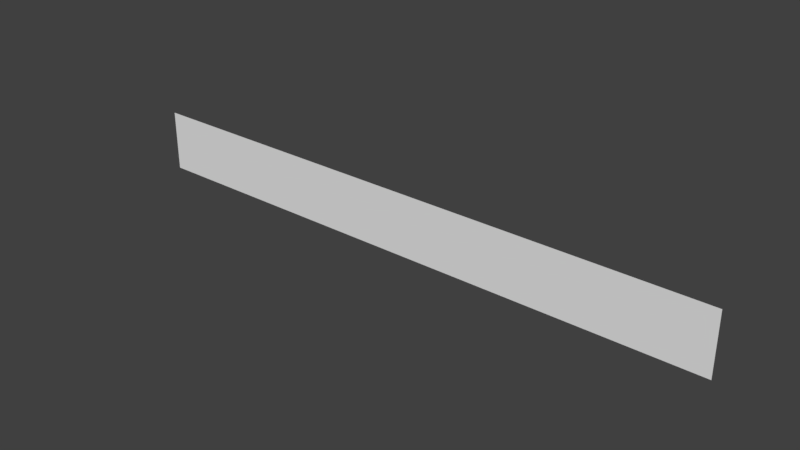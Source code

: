 # Source: background1.blend  (saved by Blender 2.77.0; exported with 4.5.12 LTS)
import bpy
from mathutils import Matrix  # noqa: F401  (used for matrix-valued properties, if any)

bpy.ops.wm.read_factory_settings(use_empty=True)
scene = bpy.context.scene
scene.name = 'Scene'

# ---- collections
col_collection_1 = bpy.data.collections.new('Collection 1'); scene.collection.children.link(col_collection_1)

# ---- materials (node trees are filled in below, after node groups)
mat_material_bg1 = bpy.data.materials.new('material_bg1')
mat_material_bg1.alpha_threshold = 0.0
mat_material_bg1.use_transparent_shadow = False
mat_material_bg1.roughness = 0.5
mat_material_bg1.specular_intensity = 0.0

# ---- material node trees

# ---- world
world_world = bpy.data.worlds.new('World'); scene.world = world_world
world_world.color = (0.05088, 0.05088, 0.05088)
world_world.use_sun_shadow = False
world_world.sun_shadow_jitter_overblur = 0.0
world_world.cycles.sampling_method = 'MANUAL'

# ---- meshes
me_plane = bpy.data.meshes.new('Plane')
me_plane.from_pydata([(-1.0, 0.0, 3.716e-06), (1.0, 0.0, 3.716e-06), (-1.0, 2.0, 3.716e-06), (1.0, 2.0, 3.716e-06)], [], [(0, 2, 3, 1)])
_uv = me_plane.uv_layers.new(name='UVMap')
_uv.uv.foreach_set('vector', [1.0, 7.6e-05, 1.0, 0.9999, 7.498e-05, 0.9999, 7.498e-05, 7.397e-05])
me_plane.materials.append(mat_material_bg1)
me_plane.use_remesh_preserve_volume = False
me_plane.use_remesh_preserve_attributes = False
me_plane.use_mirror_vertex_groups = False
me_plane.update()

# ---- objects
ob_plane = bpy.data.objects.new('Plane', me_plane)

# ---- transforms, parenting, visibility, modifiers, constraints
ob_plane.location = (0.0, 0.0, 0.0)
ob_plane.rotation_euler = (1.571, 2.22e-16, 2.22e-16)
ob_plane.scale = (500.0, 51.2, 1.0)
ob_plane.lineart.crease_threshold = 0.0

# ---- collection membership
col_collection_1.objects.link(ob_plane)

# ---- scene / render settings (as saved in the file)
scene.frame_start = 1; scene.frame_end = 250; scene.frame_set(1)
scene.render.engine = 'BLENDER_EEVEE_NEXT'
scene.render.resolution_percentage = 50
scene.render.dither_intensity = 0.0
scene.cycles.use_denoising = False
scene.cycles.samples = 128
scene.cycles.sampling_pattern = 'TABULATED_SOBOL'
scene.cycles.light_sampling_threshold = 0.0
scene.cycles.use_adaptive_sampling = False
scene.cycles.use_light_tree = False
scene.cycles.blur_glossy = 0.0
scene.cycles.sample_clamp_indirect = 0.0
scene.view_settings.view_transform = 'Standard'
bpy.context.view_layer.update()

# ---- added for rendering (the .blend has no active camera and no usable light): camera, sun
cam_auto = bpy.data.cameras.new('AutoCamera')
cam_auto.lens = 50.0
cam_auto.sensor_width = 36.0
cam_auto.clip_end = 16322.5
ob_auto_camera = bpy.data.objects.new('AutoCamera', cam_auto)
scene.collection.objects.link(ob_auto_camera)
ob_auto_camera.location = (930.063, -1116.08, 795.25)
ob_auto_camera.rotation_euler = (1.09748, -7.21219e-08, 0.694738)
scene.camera = ob_auto_camera
light_auto_sun = bpy.data.lights.new('AutoSun', 'SUN')
light_auto_sun.energy = 3.0
light_auto_sun.angle = 0.0523599
ob_auto_sun = bpy.data.objects.new('AutoSun', light_auto_sun)
scene.collection.objects.link(ob_auto_sun)
ob_auto_sun.rotation_euler = (0.872665, 0.174533, 0.523599)
bpy.context.view_layer.update()
